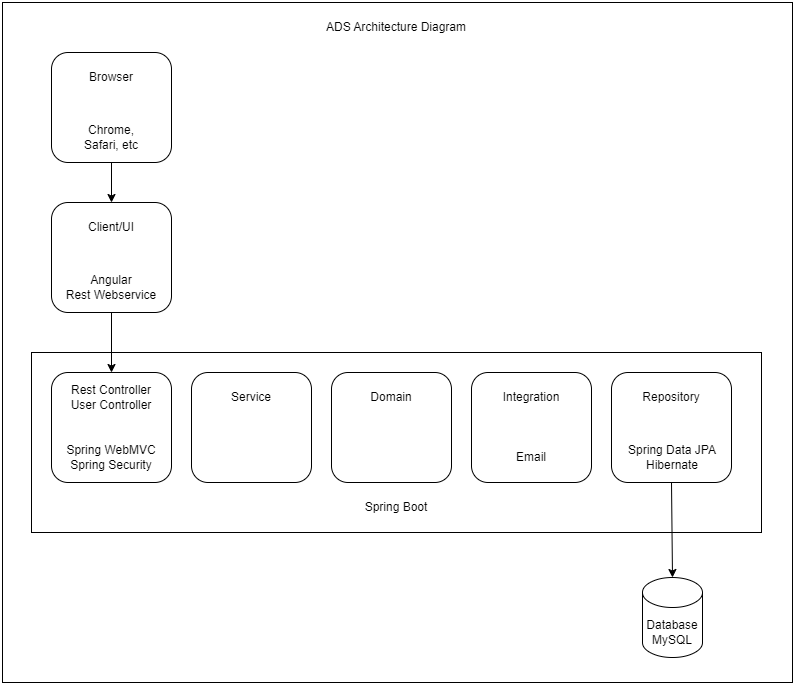

The diagram above was exported from draw.io. Its source (the exported page's mxGraphModel, read from the mxfile embedded in the PNG):
<mxGraphModel dx="1050" dy="603" grid="1" gridSize="10" guides="1" tooltips="1" connect="1" arrows="1" fold="1" page="1" pageScale="1" pageWidth="827" pageHeight="1169" math="0" shadow="0">
  <root>
    <mxCell id="0" />
    <mxCell id="1" parent="0" />
    <mxCell id="J5jS1umhQ6jeS4wf7LNh-40" value="" style="rounded=0;whiteSpace=wrap;html=1;" vertex="1" parent="1">
      <mxGeometry x="20" y="10" width="790" height="680" as="geometry" />
    </mxCell>
    <mxCell id="J5jS1umhQ6jeS4wf7LNh-24" value="" style="rounded=1;whiteSpace=wrap;html=1;" vertex="1" parent="1">
      <mxGeometry x="69" y="210" width="120" height="110" as="geometry" />
    </mxCell>
    <mxCell id="J5jS1umhQ6jeS4wf7LNh-11" value="" style="rounded=0;whiteSpace=wrap;html=1;" vertex="1" parent="1">
      <mxGeometry x="49" y="360" width="730" height="180" as="geometry" />
    </mxCell>
    <mxCell id="J5jS1umhQ6jeS4wf7LNh-4" value="" style="rounded=1;whiteSpace=wrap;html=1;" vertex="1" parent="1">
      <mxGeometry x="69" y="380" width="120" height="110" as="geometry" />
    </mxCell>
    <mxCell id="J5jS1umhQ6jeS4wf7LNh-5" value="" style="rounded=1;whiteSpace=wrap;html=1;" vertex="1" parent="1">
      <mxGeometry x="209" y="380" width="120" height="110" as="geometry" />
    </mxCell>
    <mxCell id="J5jS1umhQ6jeS4wf7LNh-7" value="" style="rounded=1;whiteSpace=wrap;html=1;" vertex="1" parent="1">
      <mxGeometry x="489" y="380" width="120" height="110" as="geometry" />
    </mxCell>
    <mxCell id="J5jS1umhQ6jeS4wf7LNh-6" value="" style="rounded=1;whiteSpace=wrap;html=1;" vertex="1" parent="1">
      <mxGeometry x="349" y="380" width="120" height="110" as="geometry" />
    </mxCell>
    <mxCell id="J5jS1umhQ6jeS4wf7LNh-8" value="" style="rounded=1;whiteSpace=wrap;html=1;" vertex="1" parent="1">
      <mxGeometry x="629" y="380" width="120" height="110" as="geometry" />
    </mxCell>
    <mxCell id="J5jS1umhQ6jeS4wf7LNh-10" value="Angular&lt;div&gt;Rest Webservice&lt;/div&gt;" style="text;html=1;align=center;verticalAlign=middle;whiteSpace=wrap;rounded=0;" vertex="1" parent="1">
      <mxGeometry x="54" y="280" width="150" height="30" as="geometry" />
    </mxCell>
    <mxCell id="J5jS1umhQ6jeS4wf7LNh-12" value="Spring Boot" style="text;html=1;align=center;verticalAlign=middle;whiteSpace=wrap;rounded=0;" vertex="1" parent="1">
      <mxGeometry x="369" y="500" width="90" height="30" as="geometry" />
    </mxCell>
    <mxCell id="J5jS1umhQ6jeS4wf7LNh-14" value="Rest Controller&lt;div&gt;User Controller&lt;/div&gt;" style="text;html=1;align=center;verticalAlign=middle;whiteSpace=wrap;rounded=0;" vertex="1" parent="1">
      <mxGeometry x="74" y="390" width="110" height="30" as="geometry" />
    </mxCell>
    <mxCell id="J5jS1umhQ6jeS4wf7LNh-15" value="Spring WebMVC&lt;div&gt;Spring Security&lt;/div&gt;" style="text;html=1;align=center;verticalAlign=middle;whiteSpace=wrap;rounded=0;" vertex="1" parent="1">
      <mxGeometry x="74" y="450" width="110" height="30" as="geometry" />
    </mxCell>
    <mxCell id="J5jS1umhQ6jeS4wf7LNh-16" value="Service" style="text;html=1;align=center;verticalAlign=middle;whiteSpace=wrap;rounded=0;" vertex="1" parent="1">
      <mxGeometry x="239" y="390" width="60" height="30" as="geometry" />
    </mxCell>
    <mxCell id="J5jS1umhQ6jeS4wf7LNh-17" value="Domain" style="text;html=1;align=center;verticalAlign=middle;whiteSpace=wrap;rounded=0;" vertex="1" parent="1">
      <mxGeometry x="379" y="390" width="60" height="30" as="geometry" />
    </mxCell>
    <mxCell id="J5jS1umhQ6jeS4wf7LNh-18" value="Integration" style="text;html=1;align=center;verticalAlign=middle;whiteSpace=wrap;rounded=0;" vertex="1" parent="1">
      <mxGeometry x="519" y="390" width="60" height="30" as="geometry" />
    </mxCell>
    <mxCell id="J5jS1umhQ6jeS4wf7LNh-19" value="Repository" style="text;html=1;align=center;verticalAlign=middle;whiteSpace=wrap;rounded=0;" vertex="1" parent="1">
      <mxGeometry x="659" y="390" width="60" height="30" as="geometry" />
    </mxCell>
    <mxCell id="J5jS1umhQ6jeS4wf7LNh-20" value="Email" style="text;html=1;align=center;verticalAlign=middle;whiteSpace=wrap;rounded=0;" vertex="1" parent="1">
      <mxGeometry x="519" y="450" width="60" height="30" as="geometry" />
    </mxCell>
    <mxCell id="J5jS1umhQ6jeS4wf7LNh-21" value="Spring Data JPA&lt;div&gt;Hibernate&lt;/div&gt;" style="text;html=1;align=center;verticalAlign=middle;whiteSpace=wrap;rounded=0;" vertex="1" parent="1">
      <mxGeometry x="645" y="450" width="90" height="30" as="geometry" />
    </mxCell>
    <mxCell id="J5jS1umhQ6jeS4wf7LNh-22" value="" style="shape=cylinder3;whiteSpace=wrap;html=1;boundedLbl=1;backgroundOutline=1;size=15;" vertex="1" parent="1">
      <mxGeometry x="660" y="585" width="60" height="80" as="geometry" />
    </mxCell>
    <mxCell id="J5jS1umhQ6jeS4wf7LNh-23" value="Database&lt;div&gt;MySQL&lt;/div&gt;" style="text;html=1;align=center;verticalAlign=middle;whiteSpace=wrap;rounded=0;" vertex="1" parent="1">
      <mxGeometry x="660" y="625" width="60" height="30" as="geometry" />
    </mxCell>
    <mxCell id="J5jS1umhQ6jeS4wf7LNh-25" value="Client/UI" style="text;html=1;align=center;verticalAlign=middle;whiteSpace=wrap;rounded=0;" vertex="1" parent="1">
      <mxGeometry x="99" y="220" width="60" height="30" as="geometry" />
    </mxCell>
    <mxCell id="J5jS1umhQ6jeS4wf7LNh-26" value="" style="rounded=1;whiteSpace=wrap;html=1;" vertex="1" parent="1">
      <mxGeometry x="69" y="60" width="120" height="110" as="geometry" />
    </mxCell>
    <mxCell id="J5jS1umhQ6jeS4wf7LNh-27" value="Browser" style="text;html=1;align=center;verticalAlign=middle;whiteSpace=wrap;rounded=0;" vertex="1" parent="1">
      <mxGeometry x="99" y="70" width="60" height="30" as="geometry" />
    </mxCell>
    <mxCell id="J5jS1umhQ6jeS4wf7LNh-28" value="Chrome,&lt;div&gt;Safari,&amp;nbsp;&lt;span style=&quot;background-color: initial;&quot;&gt;etc&lt;/span&gt;&lt;/div&gt;" style="text;html=1;align=center;verticalAlign=middle;whiteSpace=wrap;rounded=0;" vertex="1" parent="1">
      <mxGeometry x="99" y="130" width="60" height="30" as="geometry" />
    </mxCell>
    <mxCell id="J5jS1umhQ6jeS4wf7LNh-29" value="" style="endArrow=classic;html=1;rounded=0;exitX=0.5;exitY=1;exitDx=0;exitDy=0;entryX=0.5;entryY=0;entryDx=0;entryDy=0;" edge="1" parent="1" source="J5jS1umhQ6jeS4wf7LNh-26" target="J5jS1umhQ6jeS4wf7LNh-24">
      <mxGeometry width="50" height="50" relative="1" as="geometry">
        <mxPoint x="105" y="440" as="sourcePoint" />
        <mxPoint x="155" y="390" as="targetPoint" />
      </mxGeometry>
    </mxCell>
    <mxCell id="J5jS1umhQ6jeS4wf7LNh-30" value="" style="endArrow=classic;html=1;rounded=0;exitX=0.5;exitY=1;exitDx=0;exitDy=0;entryX=0.5;entryY=0;entryDx=0;entryDy=0;" edge="1" parent="1" source="J5jS1umhQ6jeS4wf7LNh-24" target="J5jS1umhQ6jeS4wf7LNh-4">
      <mxGeometry width="50" height="50" relative="1" as="geometry">
        <mxPoint x="390" y="540" as="sourcePoint" />
        <mxPoint x="440" y="490" as="targetPoint" />
      </mxGeometry>
    </mxCell>
    <mxCell id="J5jS1umhQ6jeS4wf7LNh-36" value="" style="endArrow=classic;html=1;rounded=0;exitX=0.5;exitY=1;exitDx=0;exitDy=0;entryX=0.5;entryY=0;entryDx=0;entryDy=0;entryPerimeter=0;" edge="1" parent="1" source="J5jS1umhQ6jeS4wf7LNh-8" target="J5jS1umhQ6jeS4wf7LNh-22">
      <mxGeometry width="50" height="50" relative="1" as="geometry">
        <mxPoint x="390" y="660" as="sourcePoint" />
        <mxPoint x="440" y="610" as="targetPoint" />
      </mxGeometry>
    </mxCell>
    <mxCell id="J5jS1umhQ6jeS4wf7LNh-41" value="ADS Architecture Diagram" style="text;html=1;align=center;verticalAlign=middle;whiteSpace=wrap;rounded=0;" vertex="1" parent="1">
      <mxGeometry x="329" y="20" width="170" height="30" as="geometry" />
    </mxCell>
  </root>
</mxGraphModel>